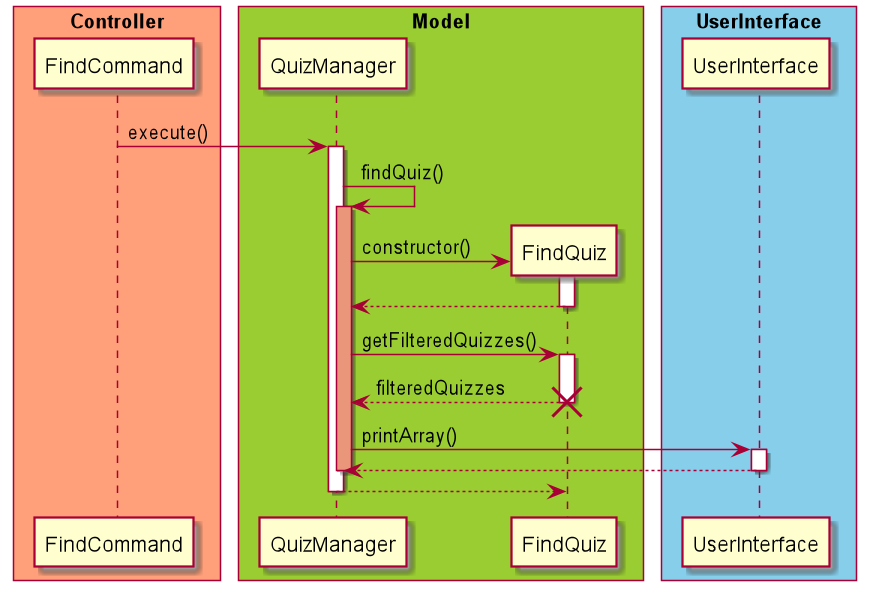

The diagram above was rendered by PlantUML. Its source (embedded in the PNG):
@startuml

skinparam ParticipantPadding 10
skinparam BoxPadding 5

box "Controller" #LightSalmon
participant FindCommand
end box

box "Model" #YellowGreen
participant QuizManager
participant FindQuiz
end box

box "UserInterface" #skyblue
participant UserInterface
end box

FindCommand -> QuizManager : execute()
activate QuizManager
QuizManager -> QuizManager : findQuiz()
activate QuizManager #DarkSalmon
QuizManager -> FindQuiz ** : constructor()
activate FindQuiz
FindQuiz --> QuizManager
deactivate FindQuiz
QuizManager -> FindQuiz : getFilteredQuizzes()
activate FindQuiz
FindQuiz --> QuizManager : filteredQuizzes
deactivate FindQuiz
destroy FindQuiz
QuizManager -> UserInterface : printArray()
activate UserInterface
UserInterface --> QuizManager
deactivate UserInterface
deactivate QuizManager
QuizManager --> FindQuiz
deactivate QuizManager

@enduml